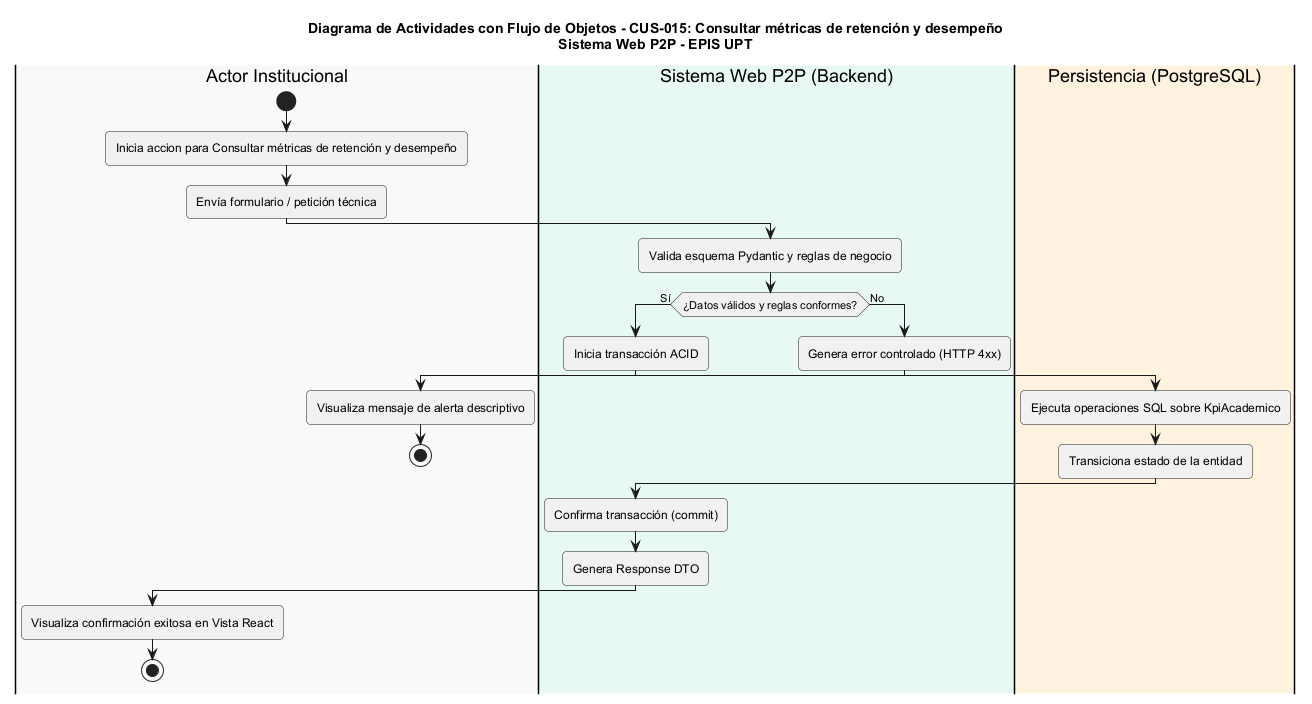

The diagram above was rendered by PlantUML. Its source (embedded in the PNG):
@startuml
title Diagrama de Actividades con Flujo de Objetos - CUS-015: Consultar métricas de retención y desempeño\nSistema Web P2P - EPIS UPT

skinparam shadowing false
skinparam roundcorner 8
skinparam defaultFontName Arial
skinparam fontSize 11

|#F8F9FA|Actor Institucional|
|#E8F8F5|Sistema Web P2P (Backend)|
|#FFF2DF|Persistencia (PostgreSQL)|

|Actor Institucional|
start
:Inicia accion para Consultar métricas de retención y desempeño;
:Envía formulario / petición técnica;

|Sistema Web P2P (Backend)|
:Valida esquema Pydantic y reglas de negocio;
if (¿Datos válidos y reglas conformes?) then (Sí)
  :Inicia transacción ACID;
  |Persistencia (PostgreSQL)|
  :Ejecuta operaciones SQL sobre KpiAcademico;
  :Transiciona estado de la entidad;
  |Sistema Web P2P (Backend)|
  :Confirma transacción (commit);
  :Genera Response DTO;
  |Actor Institucional|
  :Visualiza confirmación exitosa en Vista React;
  stop
else (No)
  |Sistema Web P2P (Backend)|
  :Genera error controlado (HTTP 4xx);
  |Actor Institucional|
  :Visualiza mensaje de alerta descriptivo;
  stop
endif
@enduml